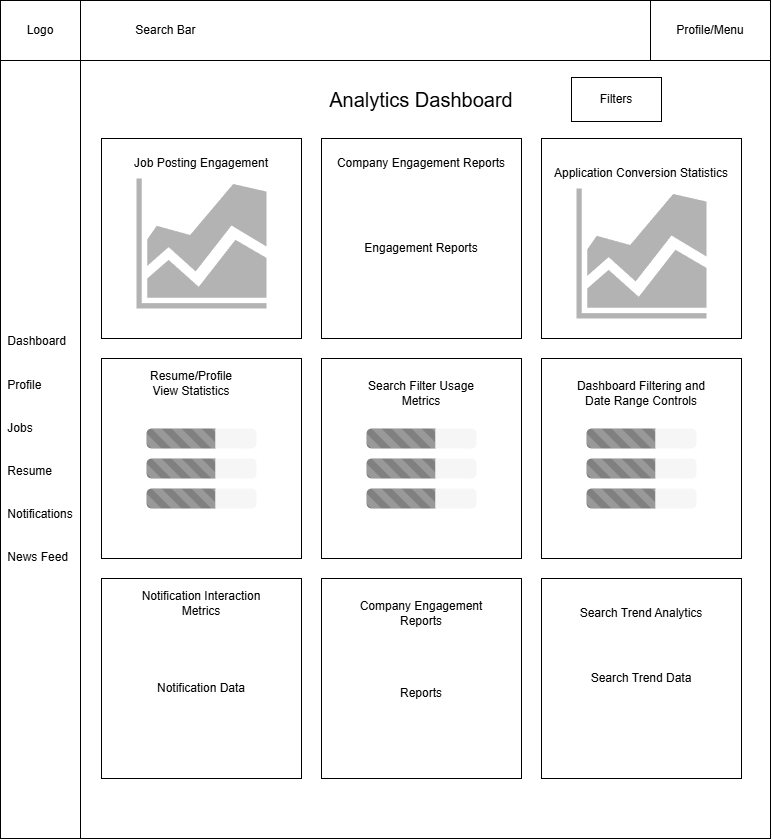

The diagram above was exported from draw.io. Its source (the exported page's mxGraphModel, read from the mxfile embedded in the PNG):
<mxGraphModel dx="2541" dy="862" grid="0" gridSize="10" guides="1" tooltips="1" connect="1" arrows="1" fold="1" page="1" pageScale="1" pageWidth="850" pageHeight="1100" math="0" shadow="0">
  <root>
    <mxCell id="0" />
    <mxCell id="1" parent="0" />
    <mxCell id="I4v40XQaAan-wsaByjjR-1" parent="1" style="rounded=0;whiteSpace=wrap;html=1;" value="" vertex="1">
      <mxGeometry height="838" width="770" x="-50" y="40" as="geometry" />
    </mxCell>
    <mxCell id="I4v40XQaAan-wsaByjjR-2" parent="1" style="rounded=0;whiteSpace=wrap;html=1;" value="Profile/Menu" vertex="1">
      <mxGeometry height="60" width="120" x="600" y="40" as="geometry" />
    </mxCell>
    <mxCell id="I4v40XQaAan-wsaByjjR-3" parent="1" style="rounded=0;whiteSpace=wrap;html=1;align=left;" value="&lt;span style=&quot;white-space: pre;&quot;&gt;&#09;&lt;/span&gt;&lt;span style=&quot;white-space: pre;&quot;&gt;&#09;&lt;/span&gt;Search Bar" vertex="1">
      <mxGeometry height="60" width="570" x="30" y="40" as="geometry" />
    </mxCell>
    <mxCell id="I4v40XQaAan-wsaByjjR-4" parent="1" style="rounded=0;whiteSpace=wrap;html=1;align=center;" value="&lt;div style=&quot;text-align: left;&quot;&gt;&lt;span style=&quot;background-color: transparent; color: light-dark(rgb(0, 0, 0), rgb(255, 255, 255));&quot;&gt;Dashboard&lt;/span&gt;&lt;/div&gt;&lt;div style=&quot;text-align: left;&quot;&gt;&lt;span style=&quot;background-color: transparent; color: light-dark(rgb(0, 0, 0), rgb(255, 255, 255));&quot;&gt;&lt;br&gt;&lt;/span&gt;&lt;/div&gt;&lt;div style=&quot;text-align: left;&quot;&gt;&lt;span style=&quot;background-color: transparent; color: light-dark(rgb(0, 0, 0), rgb(255, 255, 255));&quot;&gt;&lt;br&gt;&lt;/span&gt;&lt;/div&gt;&lt;div style=&quot;text-align: left;&quot;&gt;&lt;span style=&quot;background-color: transparent; color: light-dark(rgb(0, 0, 0), rgb(255, 255, 255));&quot;&gt;Profile&lt;/span&gt;&lt;/div&gt;&lt;div style=&quot;text-align: left;&quot;&gt;&lt;br&gt;&lt;/div&gt;&lt;div style=&quot;text-align: left;&quot;&gt;&lt;br&gt;&lt;/div&gt;&lt;div style=&quot;text-align: left;&quot;&gt;&lt;span style=&quot;background-color: transparent; color: light-dark(rgb(0, 0, 0), rgb(255, 255, 255));&quot;&gt;Jobs&lt;/span&gt;&lt;/div&gt;&lt;div style=&quot;text-align: left;&quot;&gt;&lt;br&gt;&lt;/div&gt;&lt;div style=&quot;text-align: left;&quot;&gt;&lt;br&gt;&lt;/div&gt;&lt;div style=&quot;text-align: left;&quot;&gt;Resume&lt;/div&gt;&lt;div style=&quot;text-align: left;&quot;&gt;&lt;br&gt;&lt;/div&gt;&lt;div style=&quot;text-align: left;&quot;&gt;&lt;br&gt;&lt;/div&gt;&lt;div style=&quot;text-align: left;&quot;&gt;Notifications&lt;/div&gt;&lt;div style=&quot;text-align: left;&quot;&gt;&lt;br&gt;&lt;/div&gt;&lt;div style=&quot;text-align: left;&quot;&gt;&lt;br&gt;&lt;/div&gt;&lt;div style=&quot;text-align: left;&quot;&gt;News Feed&lt;/div&gt;" vertex="1">
      <mxGeometry height="778" width="80" x="-50" y="100" as="geometry" />
    </mxCell>
    <mxCell id="I4v40XQaAan-wsaByjjR-5" parent="1" style="rounded=0;whiteSpace=wrap;html=1;" value="Logo" vertex="1">
      <mxGeometry height="60" width="80" x="-50" y="40" as="geometry" />
    </mxCell>
    <mxCell id="I4v40XQaAan-wsaByjjR-7" parent="1" style="rounded=0;whiteSpace=wrap;html=1;" value="" vertex="1">
      <mxGeometry height="200" width="200" x="51" y="178" as="geometry" />
    </mxCell>
    <mxCell id="I4v40XQaAan-wsaByjjR-10" parent="1" style="text;html=1;whiteSpace=wrap;strokeColor=none;fillColor=none;align=center;verticalAlign=middle;rounded=0;" value="Job Posting Engagement" vertex="1">
      <mxGeometry height="30" width="140" x="81" y="188" as="geometry" />
    </mxCell>
    <mxCell id="I4v40XQaAan-wsaByjjR-11" parent="1" style="sketch=0;aspect=fixed;pointerEvents=1;shadow=0;dashed=0;html=1;strokeColor=none;labelPosition=center;verticalLabelPosition=bottom;verticalAlign=top;align=center;fillColor=#B3B3B3;shape=mxgraph.mscae.general.graph" value="" vertex="1">
      <mxGeometry height="130" width="130" x="86" y="218" as="geometry" />
    </mxCell>
    <mxCell id="I4v40XQaAan-wsaByjjR-15" parent="1" style="rounded=0;whiteSpace=wrap;html=1;" value="" vertex="1">
      <mxGeometry height="200" width="200" x="51" y="398" as="geometry" />
    </mxCell>
    <mxCell id="I4v40XQaAan-wsaByjjR-16" parent="1" style="text;html=1;whiteSpace=wrap;strokeColor=none;fillColor=none;align=center;verticalAlign=middle;rounded=0;" value="Resume/Profile View Statistics" vertex="1">
      <mxGeometry height="30" width="100" x="91" y="408" as="geometry" />
    </mxCell>
    <mxCell id="I4v40XQaAan-wsaByjjR-21" parent="1" style="html=1;shadow=0;dashed=0;shape=mxgraph.bootstrap.rrect;rSize=5;strokeColor=none;fillColor=#f6f6f6;whiteSpace=wrap;" value="" vertex="1">
      <mxGeometry height="20" width="110" x="96" y="468" as="geometry" />
    </mxCell>
    <mxCell id="I4v40XQaAan-wsaByjjR-22" parent="I4v40XQaAan-wsaByjjR-21" style="html=1;shadow=0;dashed=0;shape=mxgraph.bootstrap.leftButtonStriped;fillColor=#808080;fontColor=#FFFFFF;whiteSpace=wrap;" value="" vertex="1">
      <mxGeometry height="20" width="68.75" as="geometry" />
    </mxCell>
    <mxCell id="I4v40XQaAan-wsaByjjR-23" parent="1" style="html=1;shadow=0;dashed=0;shape=mxgraph.bootstrap.rrect;rSize=5;strokeColor=none;fillColor=#f6f6f6;whiteSpace=wrap;" value="" vertex="1">
      <mxGeometry height="20" width="110" x="96" y="528" as="geometry" />
    </mxCell>
    <mxCell id="I4v40XQaAan-wsaByjjR-24" parent="I4v40XQaAan-wsaByjjR-23" style="html=1;shadow=0;dashed=0;shape=mxgraph.bootstrap.leftButtonStriped;fillColor=#808080;fontColor=#FFFFFF;whiteSpace=wrap;" value="" vertex="1">
      <mxGeometry height="20" width="68.75" as="geometry" />
    </mxCell>
    <mxCell id="I4v40XQaAan-wsaByjjR-25" parent="1" style="html=1;shadow=0;dashed=0;shape=mxgraph.bootstrap.rrect;rSize=5;strokeColor=none;fillColor=#f6f6f6;whiteSpace=wrap;" value="" vertex="1">
      <mxGeometry height="20" width="110" x="96" y="498" as="geometry" />
    </mxCell>
    <mxCell id="I4v40XQaAan-wsaByjjR-26" parent="I4v40XQaAan-wsaByjjR-25" style="html=1;shadow=0;dashed=0;shape=mxgraph.bootstrap.leftButtonStriped;fillColor=#808080;fontColor=#FFFFFF;whiteSpace=wrap;" value="" vertex="1">
      <mxGeometry height="20" width="68.75" as="geometry" />
    </mxCell>
    <mxCell id="I4v40XQaAan-wsaByjjR-29" parent="1" style="rounded=0;whiteSpace=wrap;html=1;" value="" vertex="1">
      <mxGeometry height="200" width="200" x="51" y="618" as="geometry" />
    </mxCell>
    <mxCell id="I4v40XQaAan-wsaByjjR-30" parent="1" style="text;html=1;whiteSpace=wrap;strokeColor=none;fillColor=none;align=center;verticalAlign=middle;rounded=0;" value="Notification Interaction Metrics" vertex="1">
      <mxGeometry height="30" width="140" x="81" y="628" as="geometry" />
    </mxCell>
    <mxCell id="I4v40XQaAan-wsaByjjR-32" parent="1" style="text;html=1;whiteSpace=wrap;strokeColor=none;fillColor=none;align=center;verticalAlign=middle;rounded=0;" value="Notification Data" vertex="1">
      <mxGeometry height="30" width="110" x="96" y="713" as="geometry" />
    </mxCell>
    <mxCell id="I4v40XQaAan-wsaByjjR-33" parent="1" style="rounded=0;whiteSpace=wrap;html=1;" value="" vertex="1">
      <mxGeometry height="200" width="200" x="491" y="618" as="geometry" />
    </mxCell>
    <mxCell id="I4v40XQaAan-wsaByjjR-34" parent="1" style="rounded=0;whiteSpace=wrap;html=1;" value="" vertex="1">
      <mxGeometry height="200" width="200" x="271" y="398" as="geometry" />
    </mxCell>
    <mxCell id="I4v40XQaAan-wsaByjjR-35" parent="1" style="rounded=0;whiteSpace=wrap;html=1;" value="" vertex="1">
      <mxGeometry height="200" width="200" x="271" y="178" as="geometry" />
    </mxCell>
    <mxCell id="I4v40XQaAan-wsaByjjR-36" parent="1" style="text;html=1;whiteSpace=wrap;strokeColor=none;fillColor=none;align=center;verticalAlign=middle;rounded=0;" value="Search Trend Analytics" vertex="1">
      <mxGeometry height="30" width="130" x="526" y="638" as="geometry" />
    </mxCell>
    <mxCell id="I4v40XQaAan-wsaByjjR-37" parent="1" style="text;html=1;whiteSpace=wrap;strokeColor=none;fillColor=none;align=center;verticalAlign=middle;rounded=0;" value="Search Trend Data" vertex="1">
      <mxGeometry height="30" width="120" x="531" y="703" as="geometry" />
    </mxCell>
    <mxCell id="I4v40XQaAan-wsaByjjR-38" parent="1" style="text;html=1;whiteSpace=wrap;strokeColor=none;fillColor=none;align=center;verticalAlign=middle;rounded=0;" value="Search Filter Usage Metrics" vertex="1">
      <mxGeometry height="30" width="130" x="306" y="418" as="geometry" />
    </mxCell>
    <mxCell id="I4v40XQaAan-wsaByjjR-39" parent="1" style="html=1;shadow=0;dashed=0;shape=mxgraph.bootstrap.rrect;rSize=5;strokeColor=none;fillColor=#f6f6f6;whiteSpace=wrap;" value="" vertex="1">
      <mxGeometry height="20" width="110" x="316" y="468" as="geometry" />
    </mxCell>
    <mxCell id="I4v40XQaAan-wsaByjjR-40" parent="I4v40XQaAan-wsaByjjR-39" style="html=1;shadow=0;dashed=0;shape=mxgraph.bootstrap.leftButtonStriped;fillColor=#808080;fontColor=#FFFFFF;whiteSpace=wrap;" value="" vertex="1">
      <mxGeometry height="20" width="68.75" as="geometry" />
    </mxCell>
    <mxCell id="I4v40XQaAan-wsaByjjR-41" parent="1" style="html=1;shadow=0;dashed=0;shape=mxgraph.bootstrap.rrect;rSize=5;strokeColor=none;fillColor=#f6f6f6;whiteSpace=wrap;" value="" vertex="1">
      <mxGeometry height="20" width="110" x="316" y="528" as="geometry" />
    </mxCell>
    <mxCell id="I4v40XQaAan-wsaByjjR-42" parent="I4v40XQaAan-wsaByjjR-41" style="html=1;shadow=0;dashed=0;shape=mxgraph.bootstrap.leftButtonStriped;fillColor=#808080;fontColor=#FFFFFF;whiteSpace=wrap;" value="" vertex="1">
      <mxGeometry height="20" width="68.75" as="geometry" />
    </mxCell>
    <mxCell id="I4v40XQaAan-wsaByjjR-43" parent="1" style="html=1;shadow=0;dashed=0;shape=mxgraph.bootstrap.rrect;rSize=5;strokeColor=none;fillColor=#f6f6f6;whiteSpace=wrap;" value="" vertex="1">
      <mxGeometry height="20" width="110" x="316" y="498" as="geometry" />
    </mxCell>
    <mxCell id="I4v40XQaAan-wsaByjjR-44" parent="I4v40XQaAan-wsaByjjR-43" style="html=1;shadow=0;dashed=0;shape=mxgraph.bootstrap.leftButtonStriped;fillColor=#808080;fontColor=#FFFFFF;whiteSpace=wrap;" value="" vertex="1">
      <mxGeometry height="20" width="68.75" as="geometry" />
    </mxCell>
    <mxCell id="I4v40XQaAan-wsaByjjR-45" parent="1" style="text;html=1;whiteSpace=wrap;strokeColor=none;fillColor=none;align=center;verticalAlign=middle;rounded=0;" value="Company Engagement Reports" vertex="1">
      <mxGeometry height="30" width="180" x="281" y="188" as="geometry" />
    </mxCell>
    <mxCell id="I4v40XQaAan-wsaByjjR-46" parent="1" style="text;html=1;whiteSpace=wrap;strokeColor=none;fillColor=none;align=center;verticalAlign=middle;rounded=0;" value="Engagement Reports" vertex="1">
      <mxGeometry height="30" width="140" x="301" y="273" as="geometry" />
    </mxCell>
    <mxCell id="I4v40XQaAan-wsaByjjR-53" parent="1" style="rounded=0;whiteSpace=wrap;html=1;" value="" vertex="1">
      <mxGeometry height="200" width="200" x="491" y="178" as="geometry" />
    </mxCell>
    <mxCell id="I4v40XQaAan-wsaByjjR-54" parent="1" style="rounded=0;whiteSpace=wrap;html=1;" value="" vertex="1">
      <mxGeometry height="200" width="200" x="271" y="618" as="geometry" />
    </mxCell>
    <mxCell id="I4v40XQaAan-wsaByjjR-55" parent="1" style="text;html=1;whiteSpace=wrap;strokeColor=none;fillColor=none;align=center;verticalAlign=middle;rounded=0;" value="Application Conversion Statistics" vertex="1">
      <mxGeometry height="30" width="180" x="501" y="198" as="geometry" />
    </mxCell>
    <mxCell id="I4v40XQaAan-wsaByjjR-56" parent="1" style="sketch=0;aspect=fixed;pointerEvents=1;shadow=0;dashed=0;html=1;strokeColor=none;labelPosition=center;verticalLabelPosition=bottom;verticalAlign=top;align=center;fillColor=#B3B3B3;shape=mxgraph.mscae.general.graph" value="" vertex="1">
      <mxGeometry height="130" width="130" x="526" y="228" as="geometry" />
    </mxCell>
    <mxCell id="I4v40XQaAan-wsaByjjR-57" parent="1" style="text;html=1;whiteSpace=wrap;strokeColor=none;fillColor=none;align=center;verticalAlign=middle;rounded=0;" value="Company Engagement Reports" vertex="1">
      <mxGeometry height="30" width="170" x="286" y="638" as="geometry" />
    </mxCell>
    <mxCell id="I4v40XQaAan-wsaByjjR-58" parent="1" style="text;html=1;whiteSpace=wrap;strokeColor=none;fillColor=none;align=center;verticalAlign=middle;rounded=0;" value="Reports" vertex="1">
      <mxGeometry height="30" width="60" x="341" y="718" as="geometry" />
    </mxCell>
    <mxCell id="I4v40XQaAan-wsaByjjR-59" parent="1" style="rounded=0;whiteSpace=wrap;html=1;" value="" vertex="1">
      <mxGeometry height="200" width="200" x="491" y="398" as="geometry" />
    </mxCell>
    <mxCell id="I4v40XQaAan-wsaByjjR-68" parent="1" style="text;html=1;whiteSpace=wrap;strokeColor=none;fillColor=none;align=center;verticalAlign=middle;rounded=0;" value="Dashboard Filtering and Date Range Controls" vertex="1">
      <mxGeometry height="30" width="140" x="521" y="418" as="geometry" />
    </mxCell>
    <mxCell id="I4v40XQaAan-wsaByjjR-69" parent="1" style="html=1;shadow=0;dashed=0;shape=mxgraph.bootstrap.rrect;rSize=5;strokeColor=none;fillColor=#f6f6f6;whiteSpace=wrap;" value="" vertex="1">
      <mxGeometry height="20" width="110" x="536" y="468" as="geometry" />
    </mxCell>
    <mxCell id="I4v40XQaAan-wsaByjjR-70" parent="I4v40XQaAan-wsaByjjR-69" style="html=1;shadow=0;dashed=0;shape=mxgraph.bootstrap.leftButtonStriped;fillColor=#808080;fontColor=#FFFFFF;whiteSpace=wrap;" value="" vertex="1">
      <mxGeometry height="20" width="68.75" as="geometry" />
    </mxCell>
    <mxCell id="I4v40XQaAan-wsaByjjR-71" parent="1" style="html=1;shadow=0;dashed=0;shape=mxgraph.bootstrap.rrect;rSize=5;strokeColor=none;fillColor=#f6f6f6;whiteSpace=wrap;" value="" vertex="1">
      <mxGeometry height="20" width="110" x="536" y="528" as="geometry" />
    </mxCell>
    <mxCell id="I4v40XQaAan-wsaByjjR-72" parent="I4v40XQaAan-wsaByjjR-71" style="html=1;shadow=0;dashed=0;shape=mxgraph.bootstrap.leftButtonStriped;fillColor=#808080;fontColor=#FFFFFF;whiteSpace=wrap;" value="" vertex="1">
      <mxGeometry height="20" width="68.75" as="geometry" />
    </mxCell>
    <mxCell id="I4v40XQaAan-wsaByjjR-73" parent="1" style="html=1;shadow=0;dashed=0;shape=mxgraph.bootstrap.rrect;rSize=5;strokeColor=none;fillColor=#f6f6f6;whiteSpace=wrap;" value="" vertex="1">
      <mxGeometry height="20" width="110" x="536" y="498" as="geometry" />
    </mxCell>
    <mxCell id="I4v40XQaAan-wsaByjjR-74" parent="I4v40XQaAan-wsaByjjR-73" style="html=1;shadow=0;dashed=0;shape=mxgraph.bootstrap.leftButtonStriped;fillColor=#808080;fontColor=#FFFFFF;whiteSpace=wrap;" value="" vertex="1">
      <mxGeometry height="20" width="68.75" as="geometry" />
    </mxCell>
    <mxCell id="I4v40XQaAan-wsaByjjR-79" parent="1" style="text;html=1;whiteSpace=wrap;strokeColor=none;fillColor=none;align=center;verticalAlign=middle;rounded=0;" value="&lt;font style=&quot;font-size: 20px;&quot;&gt;Analytics Dashboard&lt;/font&gt;" vertex="1">
      <mxGeometry height="30" width="230" x="256" y="124" as="geometry" />
    </mxCell>
    <mxCell id="I4v40XQaAan-wsaByjjR-80" parent="1" style="rounded=0;whiteSpace=wrap;html=1;" value="Filters" vertex="1">
      <mxGeometry height="44" width="90" x="521" y="117" as="geometry" />
    </mxCell>
  </root>
</mxGraphModel>